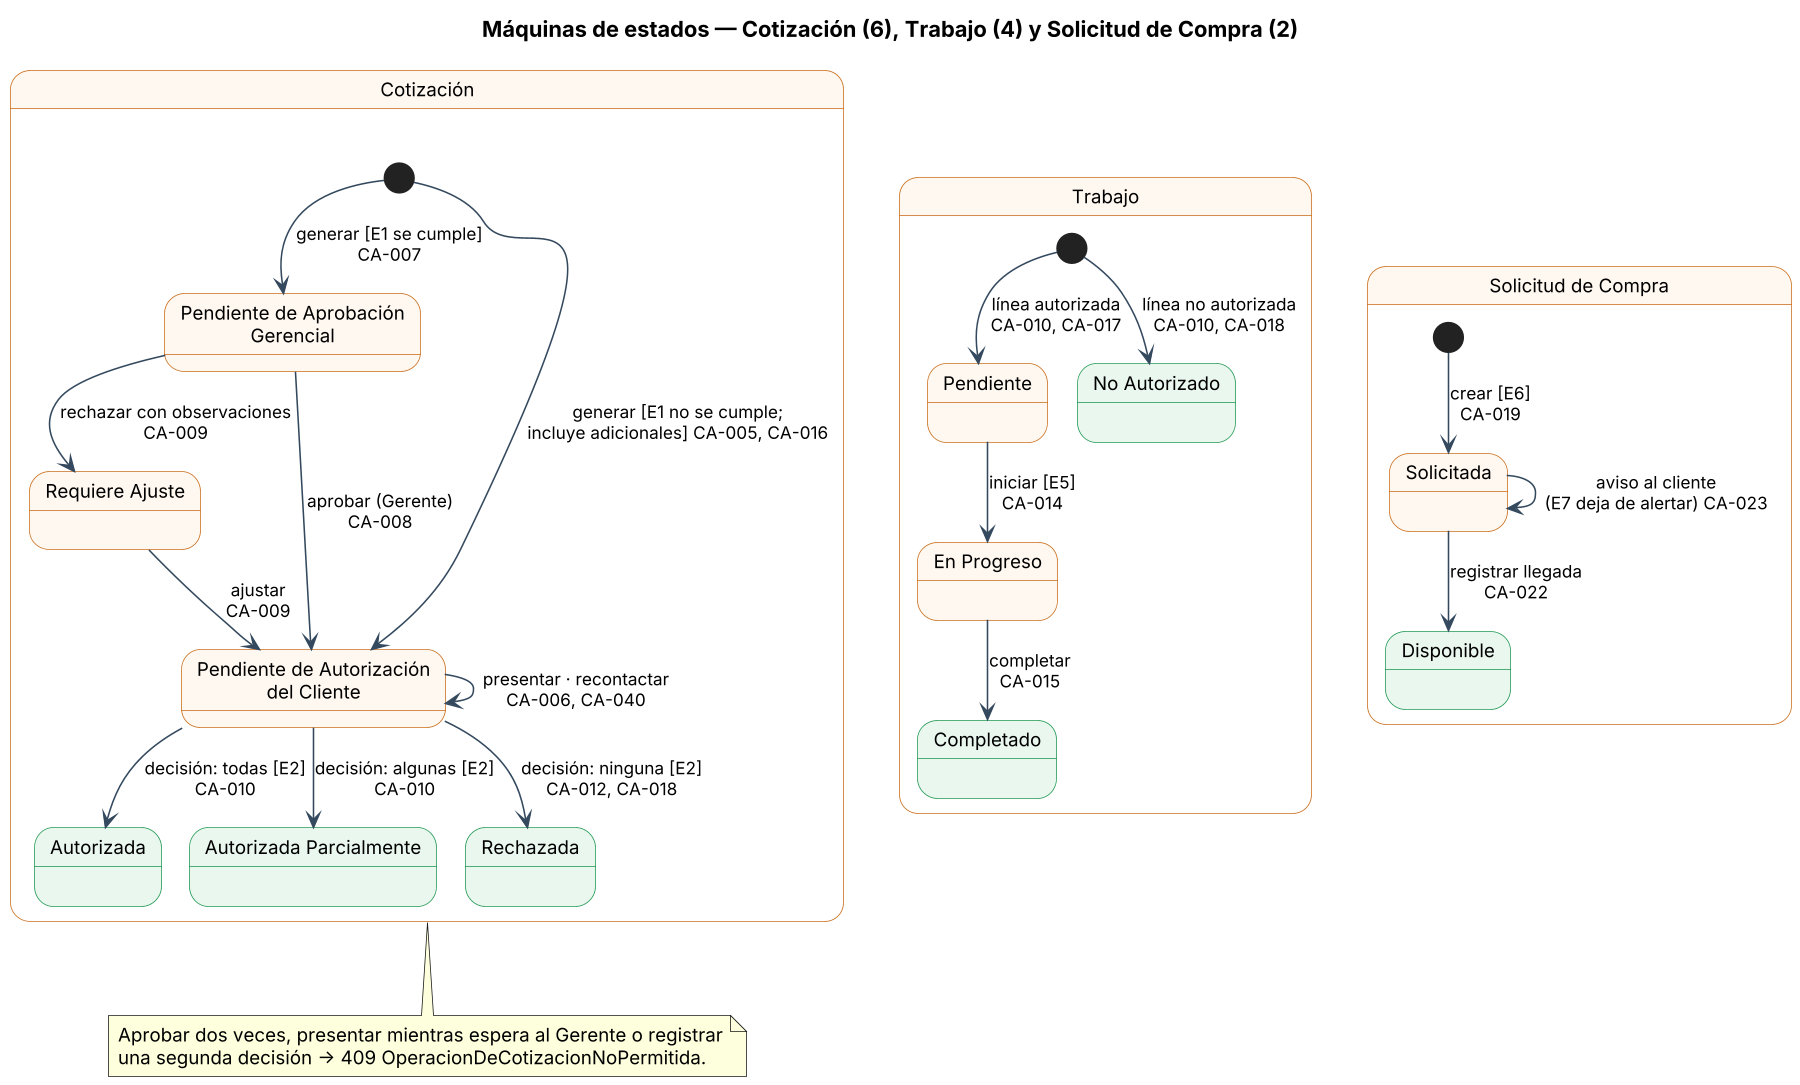

The diagram above was rendered by PlantUML. Its source (embedded in the PNG):
@startuml estados-cotizacion-trabajo-solicitud
skinparam defaultFontName Arial
skinparam defaultFontSize 12
skinparam shadowing false
skinparam dpi 150
skinparam ArrowColor #34495E
skinparam ArrowFontSize 11
skinparam state {
  BackgroundColor #FFF8F0
  BorderColor #CA6F1E
  BackgroundColor<<final>> #E9F7EF
  BorderColor<<final>> #229954
}
title Máquinas de estados — Cotización (6), Trabajo (4) y Solicitud de Compra (2)

state "Cotización" as COTIZ {
  state "Pendiente de Aprobación\nGerencial" as PAG
  state "Requiere Ajuste" as RAJ
  state "Pendiente de Autorización\ndel Cliente" as PAC
  state "Autorizada" as AUT <<final>>
  state "Autorizada Parcialmente" as AUP <<final>>
  state "Rechazada" as REC <<final>>
  [*] --> PAG : generar [E1 se cumple]\nCA-007
  [*] --> PAC : generar [E1 no se cumple;\nincluye adicionales] CA-005, CA-016
  PAG --> PAC : aprobar (Gerente)\nCA-008
  PAG --> RAJ : rechazar con observaciones\nCA-009
  RAJ --> PAC : ajustar\nCA-009
  PAC --> PAC : presentar · recontactar\nCA-006, CA-040
  PAC --> AUT : decisión: todas [E2]\nCA-010
  PAC --> AUP : decisión: algunas [E2]\nCA-010
  PAC --> REC : decisión: ninguna [E2]\nCA-012, CA-018
}

state "Trabajo" as TRAB {
  state "Pendiente" as TP
  state "En Progreso" as TE
  state "Completado" as TC <<final>>
  state "No Autorizado" as TN <<final>>
  [*] --> TP : línea autorizada\nCA-010, CA-017
  [*] --> TN : línea no autorizada\nCA-010, CA-018
  TP --> TE : iniciar [E5]\nCA-014
  TE --> TC : completar\nCA-015
}

state "Solicitud de Compra" as SOL {
  state "Solicitada" as SS
  state "Disponible" as SD <<final>>
  [*] --> SS : crear [E6]\nCA-019
  SS --> SS : aviso al cliente\n(E7 deja de alertar) CA-023
  SS --> SD : registrar llegada\nCA-022
}


note bottom of COTIZ
  Aprobar dos veces, presentar mientras espera al Gerente o registrar
  una segunda decisión → 409 OperacionDeCotizacionNoPermitida.
end note
@enduml